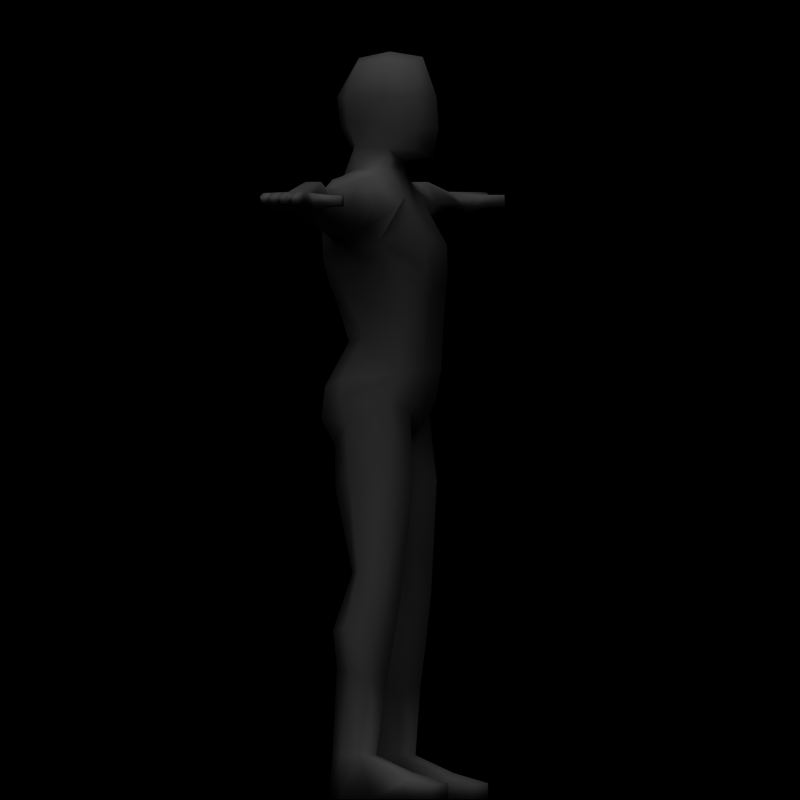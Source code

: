 # Source: platformer_animations.blend  (saved by Blender 2.49.2; exported with 4.5.12 LTS)
import bpy
from mathutils import Matrix  # noqa: F401  (used for matrix-valued properties, if any)

bpy.ops.wm.read_factory_settings(use_empty=True)
scene = bpy.context.scene
scene.name = 'Scene'

# ---- collections
col_collection_1 = bpy.data.collections.new('Collection 1'); scene.collection.children.link(col_collection_1)

# ---- materials (node trees are filled in below, after node groups)
mat_material_001 = bpy.data.materials.new('Material.001')
mat_material_001.alpha_threshold = 0.0
mat_material_001.preview_render_type = 'SHADERBALL'
mat_material_001.roughness = 0.5
mat_material_001.specular_intensity = 0.0
mat_material_001.line_color = (0.0, 0.0, 0.0, 1.0)
mat_material = bpy.data.materials.new('Material')
mat_material.alpha_threshold = 0.0
mat_material.roughness = 0.5
mat_material.line_color = (0.0, 0.0, 0.0, 1.0)

# ---- material node trees

# ---- world
world_world = bpy.data.worlds.new('World'); scene.world = world_world
world_world.color = (0.0, 0.0, 0.0)
world_world.use_sun_shadow = False
world_world.sun_shadow_jitter_overblur = 0.0
world_world.cycles.sampling_method = 'MANUAL'
world_world.cycles.sample_map_resolution = 256

# ---- cameras
cam_camera = bpy.data.cameras.new('Camera')
cam_camera.type = 'ORTHO'
cam_camera.passepartout_alpha = 0.2
cam_camera.clip_end = 100.0
cam_camera.lens = 80.0
cam_camera.ortho_scale = 2.0
cam_camera.show_passepartout = False
cam_camera.show_safe_areas = True
cam_camera.dof.focus_distance = 0.0
cam_camera.dof.aperture_fstop = 128.0

# ---- lights
light_spot = bpy.data.lights.new('Spot', 'SUN')
light_spot.transmission_factor = 0.0
light_spot.cutoff_distance = 30.0
light_spot.angle = 1.571
light_spot.energy = 1.0
light_spot.shadow_buffer_clip_start = 1.001
light_spot.shadow_soft_size = 1.0
light_spot.shadow_cascade_max_distance = 1000.0
light_spot.cycles.use_multiple_importance_sampling = False

# ---- meshes
me_plane = bpy.data.meshes.new('Plane')
me_plane.from_pydata([], [], [])
me_plane.use_remesh_preserve_volume = False
me_plane.use_remesh_preserve_attributes = False
me_plane.use_mirror_vertex_groups = False
me_plane.update()
me_mehumanmale_001 = bpy.data.meshes.new('meHumanMale.001')
me_mehumanmale_001.from_pydata([(-0.7955, 0.006095, 0.492), (-0.8343, 0.0159, 0.5007), (-0.8356, 0.04222, 0.501), (-0.8021, 0.01565, 0.531), (-0.8328, 0.01575, 0.5332), (-0.834, 0.04207, 0.5334), (-0.8317, 0.06848, 0.5335), (-0.8332, 0.06864, 0.5011), (-0.7538, 0.1236, 0.4855), (-0.7525, 0.1239, 0.5275), (-0.887, 0.06724, 0.5064), (-0.8857, 0.06711, 0.5324), (-0.8845, 0.04079, 0.5321), (-0.8857, 0.04092, 0.5061), (-0.9332, 0.04552, 0.5038), (-0.9351, 0.0422, 0.5221), (-0.9361, 0.06325, 0.5223), (-0.9339, 0.06026, 0.5039), (-0.88, 0.09626, 0.5308), (-0.8811, 0.09637, 0.5074), (-0.8799, 0.07005, 0.5061), (-0.8787, 0.06993, 0.5321), (-0.9257, 0.07143, 0.5219), (-0.9238, 0.07475, 0.5036), (-0.9245, 0.08948, 0.5052), (-0.9267, 0.09249, 0.5217), (-0.8802, 0.03816, 0.5321), (-0.879, 0.01184, 0.5319), (-0.8815, 0.03828, 0.5061), (-0.8802, 0.01196, 0.5059), (-0.9277, 0.01656, 0.5035), (-0.9284, 0.0313, 0.5037), (-0.9296, 0.01324, 0.5218), (-0.9306, 0.0343, 0.522), (-0.746, 0.02078, 0.5285), (-0.7519, 0.07362, 0.5343), (-0.7473, 0.02011, 0.4826), (-0.7536, 0.07334, 0.483), (-0.7622, -0.01882, 0.495), (-0.7612, -0.01819, 0.5266), (-0.7872, -0.02689, 0.5262), (-0.7882, -0.02745, 0.4981), (-0.7941, -0.06078, 0.502), (-0.7921, -0.05855, 0.5231), (-0.7768, -0.06227, 0.5267), (-0.7777, -0.06298, 0.4971), (-0.9074, 0.1194, 0.5217), (-0.9052, 0.1164, 0.5052), (-0.9046, 0.1017, 0.5036), (-0.9064, 0.09838, 0.5219), (-0.8594, 0.09688, 0.5321), (-0.8606, 0.097, 0.5061), (-0.8618, 0.1233, 0.5074), (-0.8607, 0.1232, 0.5308), (-0.8105, 0.1237, 0.5315), (-0.8118, 0.1238, 0.5022), (-0.8237, 0.09508, 0.5016), (-0.8222, 0.09494, 0.5325), (-0.7883, 0.1249, 0.4919), (-0.7857, 0.1252, 0.5286), (-0.7937, 0.04366, 0.501), (-0.7921, 0.04351, 0.5334), (-0.792, 0.09604, 0.5016), (-0.7906, 0.09589, 0.5325), (0.0, -0.006751, 0.6107), (0.0, -0.09263, 0.4069), (0.0, -0.08716, 0.6222), (0.0, 0.1537, 0.6955), (-0.4702, 0.09932, 0.458), (-0.4702, 0.0652, 0.4579), (-0.4919, 0.03829, 0.5016), (-0.4702, 0.06513, 0.5426), (-0.4702, 0.09929, 0.5425), (-0.4702, 0.1423, 0.5015), (-0.1997, 0.1172, 0.3937), (-0.1954, 0.001093, 0.4103), (-0.1761, -0.04527, 0.4982), (-0.1421, 0.02877, 0.5718), (-0.1435, 0.1157, 0.5712), (-0.1756, 0.1655, 0.485), (-0.7113, 0.1171, 0.5196), (-0.7113, 0.09405, 0.5362), (-0.7113, 0.0553, 0.5296), (-0.7113, 0.03954, 0.506), (-0.7113, 0.06277, 0.4884), (-0.7113, 0.1017, 0.4951), (-0.06708, 0.185, 0.4823), (-0.06041, 0.09357, 0.591), (-0.05989, 0.009367, 0.5929), (-0.07574, -0.03336, 0.5206), (0.0, -0.0469, 0.4858), (0.0, 0.1735, 0.4759), (-0.1425, 0.05578, 0.1736), (-0.1309, -0.04419, 0.2146), (-0.1018, -0.08717, 0.2312), (-0.06096, 0.1153, 0.1601), (-0.08111, -0.08509, 0.0904), (-0.1514, -0.03732, 0.0802), (-0.08111, 0.1724, 0.04672), (-0.1528, 0.1123, 0.06343), (-0.1659, -0.02252, 0.03588), (-0.08681, -0.06802, 0.004748), (-0.08681, 0.1805, -0.03471), (-0.1677, 0.1103, 0.01514), (-0.1549, 0.0913, -0.8743), (-0.1549, 0.04407, -0.8743), (-0.1894, 0.01014, -0.8743), (-0.2239, 0.04407, -0.8743), (-0.2239, 0.0913, -0.8743), (-0.1894, 0.1239, -0.8743), (-0.1409, 0.08509, -0.4201), (-0.1955, 0.05539, -0.4139), (-0.1973, -0.0116, -0.4355), (-0.1447, -0.04235, -0.4651), (-0.08335, -0.0116, -0.4458), (-0.08152, 0.05539, -0.4242), (-0.1421, 0.08829, -0.9849), (-0.1547, 0.007083, -0.9849), (-0.1895, 0.006883, -0.9849), (-0.2459, 0.007083, -0.9849), (-0.2424, 0.08829, -0.9849), (-0.1898, 0.1349, -0.9849), (-0.2507, -0.1486, -0.9849), (-0.1924, -0.1768, -0.9849), (-0.1525, -0.1486, -0.9849), (-0.2483, -0.1486, -0.9474), (-0.1921, -0.1768, -0.9446), (-0.1525, -0.1486, -0.9474), (0.0, -0.0244, 0.5465), (0.0, 0.1568, 0.5435), (-0.0568, 0.1009, 0.6505), (-0.06153, 0.009241, 0.6414), (0.0, 0.1174, 0.6327), (-0.09982, -0.09515, 0.401), (-0.09237, 0.1742, 0.3625), (-0.002365, 0.1554, 0.3587), (-0.06506, 0.1168, 0.6966), (-0.05947, -0.06496, 0.6405), (-0.07977, -0.06372, 0.7713), (-0.06641, 0.1248, 0.7724), (0.0, -0.09518, 0.7713), (0.0, 0.1629, 0.7713), (-0.06148, -0.04299, 0.8443), (-0.06148, 0.09614, 0.8491), (0.0, -0.05914, 0.8715), (3.02e-09, 0.1063, 0.8686), (-0.5163, 0.1056, 0.4519), (-0.5163, 0.1438, 0.5031), (-0.5163, 0.1056, 0.5587), (-0.5163, 0.06546, 0.5588), (-0.5163, 0.03676, 0.5032), (-0.5163, 0.0655, 0.4518), (-0.406, 0.05013, 0.4408), (-0.3339, 0.1048, 0.4296), (-0.425, 0.02133, 0.4907), (-0.4037, 0.05363, 0.5437), (-0.334, 0.104, 0.5434), (-0.3034, 0.1587, 0.4877), (-0.08875, 0.01261, -0.6147), (-0.1569, -0.02393, -0.6045), (-0.231, 0.01176, -0.5779), (-0.2293, 0.08238, -0.5579), (-0.1534, 0.1322, -0.5632), (-0.08658, 0.08886, -0.5895), (-0.1987, 0.08077, -0.1604), (-0.1983, -0.02645, -0.1559), (-0.1135, 0.1367, -0.2061), (-0.112, -0.06545, -0.1885), (-0.02201, -0.004925, -0.2443), (-0.02141, 0.06641, -0.2372), (0.02141, 0.06641, -0.2372), (0.02201, -0.004925, -0.2443), (0.112, -0.06545, -0.1885), (0.1135, 0.1367, -0.2061), (0.1983, -0.02645, -0.1559), (0.1987, 0.08077, -0.1604), (0.08658, 0.08886, -0.5895), (0.1534, 0.1322, -0.5632), (0.2293, 0.08238, -0.5579), (0.231, 0.01176, -0.5779), (0.1569, -0.02393, -0.6045), (0.08875, 0.01261, -0.6147), (0.3034, 0.1587, 0.4877), (0.334, 0.104, 0.5434), (0.4037, 0.05363, 0.5437), (0.425, 0.02133, 0.4907), (0.3339, 0.1048, 0.4296), (0.406, 0.05013, 0.4408), (0.06148, 0.09614, 0.8491), (0.06148, -0.04299, 0.8443), (0.06641, 0.1248, 0.7724), (0.07977, -0.06372, 0.7713), (0.05947, -0.06496, 0.6405), (0.06506, 0.1168, 0.6966), (0.09237, 0.1742, 0.3625), (0.09982, -0.09515, 0.401), (0.06153, 0.009241, 0.6414), (0.0568, 0.1009, 0.6505), (0.1525, -0.1486, -0.9474), (0.1921, -0.1768, -0.9446), (0.2483, -0.1486, -0.9474), (0.1525, -0.1486, -0.9849), (0.1924, -0.1768, -0.9849), (0.2507, -0.1486, -0.9849), (0.1898, 0.1349, -0.9849), (0.2424, 0.08829, -0.9849), (0.2459, 0.007083, -0.9849), (0.1895, 0.006883, -0.9849), (0.1547, 0.007083, -0.9849), (0.1421, 0.08829, -0.9849), (0.08152, 0.05539, -0.4242), (0.08335, -0.0116, -0.4458), (0.1447, -0.04235, -0.4651), (0.1973, -0.0116, -0.4355), (0.1955, 0.05539, -0.4139), (0.1409, 0.08509, -0.4201), (0.1894, 0.1239, -0.8743), (0.2239, 0.0913, -0.8743), (0.2239, 0.04407, -0.8743), (0.1894, 0.01014, -0.8743), (0.1549, 0.04407, -0.8743), (0.1549, 0.0913, -0.8743), (0.0, -0.05504, -0.05819), (0.0, 0.1284, -0.08252), (0.1677, 0.1103, 0.01514), (0.08681, 0.1805, -0.03471), (0.08681, -0.06802, 0.004748), (0.1659, -0.02252, 0.03588), (0.0, -0.08509, 0.0904), (0.1528, 0.1123, 0.06343), (0.08111, 0.1724, 0.04672), (0.1514, -0.03732, 0.0802), (0.08111, -0.08509, 0.0904), (0.06096, 0.1153, 0.1601), (0.1018, -0.08717, 0.2312), (0.1309, -0.04419, 0.2146), (0.1425, 0.05578, 0.1736), (0.0, -0.07445, 0.2312), (0.07574, -0.03336, 0.5206), (0.05989, 0.009367, 0.5929), (0.06041, 0.09357, 0.591), (0.06708, 0.185, 0.4823), (0.1756, 0.1655, 0.485), (0.1435, 0.1157, 0.5712), (0.1421, 0.02877, 0.5718), (0.1761, -0.04527, 0.4982), (0.1954, 0.001093, 0.4103), (0.1997, 0.1172, 0.3937), (0.4702, 0.1423, 0.5015), (0.4702, 0.09929, 0.5425), (0.4702, 0.06513, 0.5426), (0.4919, 0.03829, 0.5016), (0.4702, 0.0652, 0.4579), (0.4702, 0.09932, 0.458), (0.0, 0.159, 0.04968), (0.0, 0.1037, 0.1631), (-0.1922, -0.08016, -0.9849), (-0.2559, -0.07927, -0.9849), (-0.2533, -0.0823, -0.938), (-0.151, -0.07927, -0.9849), (-0.1522, -0.0823, -0.938), (-0.1917, -0.08636, -0.9185), (0.1917, -0.08636, -0.9185), (0.1522, -0.0823, -0.938), (0.151, -0.07927, -0.9849), (0.2533, -0.0823, -0.938), (0.2559, -0.07927, -0.9849), (0.1922, -0.08016, -0.9849), (-0.11, 0.02135, -0.7154), (-0.1659, -0.008547, -0.6986), (-0.2258, 0.0173, -0.6811), (-0.2246, 0.06937, -0.6677), (-0.1628, 0.1191, -0.6569), (-0.1089, 0.07341, -0.7021), (0.1089, 0.07341, -0.7021), (0.1628, 0.1191, -0.6569), (0.2246, 0.06937, -0.6677), (0.2258, 0.0173, -0.6811), (0.1659, -0.008547, -0.6986), (0.11, 0.02135, -0.7154), (-0.1799, 0.09098, -0.04574), (-0.1723, -0.0157, -0.0009543), (-0.0983, 0.1419, -0.09928), (-0.09178, -0.05109, -0.02231), (0.0137, 0.0901, -0.1081), (0.01324, -0.003993, -0.1027), (0.09178, -0.05109, -0.02231), (0.0983, 0.1419, -0.09928), (0.1723, -0.0157, -0.0009543), (0.1799, 0.09098, -0.04574), (-0.0137, 0.0901, -0.1081), (-0.01324, -0.003993, -0.1027), (-0.1673, 0.09822, 0.2785), (-0.1484, -0.03516, 0.2929), (-0.1087, -0.0905, 0.2861), (-0.07839, 0.1417, 0.2566), (0.07839, 0.1417, 0.2566), (0.1087, -0.0905, 0.2861), (0.1484, -0.03516, 0.2929), (0.1673, 0.09822, 0.2785), (0.0, 0.1266, 0.2579), (0.0, -0.08288, 0.2737), (-0.2318, 0.03908, 0.4371), (-0.2207, 0.1144, 0.4116), (-0.2292, 0.008272, 0.4913), (-0.224, 0.04324, 0.5655), (-0.2214, 0.115, 0.565), (-0.2079, 0.1549, 0.4864), (0.2079, 0.1549, 0.4864), (0.2214, 0.115, 0.565), (0.224, 0.04324, 0.5655), (0.2292, 0.008272, 0.4913), (0.2207, 0.1144, 0.4116), (0.2318, 0.03908, 0.4371), (-0.07748, 0.02366, 0.6945), (0.07748, 0.02366, 0.6945), (-0.07065, -0.06624, 0.6955), (0.0, -0.09993, 0.6955), (0.07065, -0.06624, 0.6955), (-0.08691, 0.01961, 0.7702), (0.08691, 0.01961, 0.7702), (-0.07053, 0.0243, 0.8532), (0.07053, 0.0243, 0.8532), (0.0, 0.02662, 0.8851), (0.5163, 0.0655, 0.4518), (0.5163, 0.03676, 0.5032), (0.5163, 0.06546, 0.5588), (0.5163, 0.1056, 0.5587), (0.5163, 0.1438, 0.5031), (0.5163, 0.1056, 0.4519), (0.7113, 0.1017, 0.4951), (0.7113, 0.06277, 0.4884), (0.7113, 0.03954, 0.506), (0.7113, 0.0553, 0.5296), (0.7113, 0.09405, 0.5362), (0.7113, 0.1171, 0.5196), (0.7906, 0.09589, 0.5325), (0.792, 0.09604, 0.5016), (0.7921, 0.04351, 0.5334), (0.7937, 0.04366, 0.501), (0.7857, 0.1252, 0.5286), (0.7883, 0.1249, 0.4919), (0.8222, 0.09494, 0.5325), (0.8237, 0.09508, 0.5016), (0.8118, 0.1238, 0.5022), (0.8105, 0.1237, 0.5315), (0.8607, 0.1232, 0.5308), (0.8618, 0.1233, 0.5074), (0.8606, 0.097, 0.5061), (0.8594, 0.09688, 0.5321), (0.9064, 0.09838, 0.5219), (0.9046, 0.1017, 0.5036), (0.9052, 0.1164, 0.5052), (0.9074, 0.1194, 0.5217), (0.7777, -0.06298, 0.4971), (0.7768, -0.06227, 0.5267), (0.7921, -0.05855, 0.5231), (0.7941, -0.06078, 0.502), (0.7882, -0.02745, 0.4981), (0.7872, -0.02689, 0.5262), (0.7612, -0.01819, 0.5266), (0.7622, -0.01882, 0.495), (0.7536, 0.07334, 0.483), (0.7473, 0.02011, 0.4826), (0.7519, 0.07362, 0.5343), (0.746, 0.02078, 0.5285), (0.9306, 0.0343, 0.522), (0.9296, 0.01324, 0.5218), (0.9284, 0.0313, 0.5037), (0.9277, 0.01656, 0.5035), (0.8802, 0.01196, 0.5059), (0.8815, 0.03828, 0.5061), (0.879, 0.01184, 0.5319), (0.8802, 0.03816, 0.5321), (0.9267, 0.09249, 0.5217), (0.9245, 0.08948, 0.5052), (0.9238, 0.07475, 0.5036), (0.9257, 0.07143, 0.5219), (0.8787, 0.06993, 0.5321), (0.8799, 0.07005, 0.5061), (0.8811, 0.09637, 0.5074), (0.88, 0.09626, 0.5308), (0.9339, 0.06026, 0.5039), (0.9361, 0.06325, 0.5223), (0.9351, 0.0422, 0.5221), (0.9332, 0.04552, 0.5038), (0.8857, 0.04092, 0.5061), (0.8845, 0.04079, 0.5321), (0.8857, 0.06711, 0.5324), (0.887, 0.06724, 0.5064), (0.7525, 0.1239, 0.5275), (0.7538, 0.1236, 0.4855), (0.8332, 0.06864, 0.5011), (0.8317, 0.06848, 0.5335), (0.834, 0.04207, 0.5334), (0.8328, 0.01575, 0.5332), (0.8021, 0.01565, 0.531), (0.8356, 0.04222, 0.501), (0.8343, 0.0159, 0.5007), (0.7955, 0.006095, 0.492), (-0.1778, 0.1119, 0.3418), (-0.1574, -0.02372, 0.352), (-0.1042, -0.09574, 0.3346), (-0.08538, 0.1608, 0.3096), (0.08538, 0.1608, 0.3096), (0.1042, -0.09574, 0.3346), (0.1574, -0.02372, 0.352), (0.1778, 0.1119, 0.3418), (0.0, 0.1439, 0.3083), (0.0, -0.09067, 0.3314)], [], [(0, 3, 4, 1), (7, 2, 13, 10), (6, 7, 10, 11), (5, 6, 11, 12), (2, 5, 12, 13), (13, 12, 15, 14), (12, 11, 16, 15), (11, 10, 17, 16), (10, 13, 14, 17), (14, 15, 16, 17), (6, 57, 18, 21), (56, 7, 20, 19), (7, 6, 21, 20), (20, 21, 22, 23), (19, 20, 23, 24), (21, 18, 25, 22), (18, 19, 24, 25), (23, 22, 25, 24), (4, 5, 26, 27), (5, 2, 28, 26), (1, 4, 27, 29), (2, 1, 29, 28), (28, 29, 30, 31), (29, 27, 32, 30), (26, 28, 31, 33), (27, 26, 33, 32), (30, 32, 33, 31), (36, 34, 39, 38), (0, 36, 38, 41), (34, 3, 40, 39), (3, 0, 41, 40), (40, 41, 42, 43), (39, 40, 43, 44), (41, 38, 45, 42), (38, 39, 44, 45), (43, 42, 45, 44), (82, 34, 36, 83), (81, 35, 34, 82), (80, 9, 35, 81), (84, 37, 8, 85), (83, 36, 37, 84), (48, 49, 46, 47), (53, 52, 47, 46), (50, 53, 46, 49), (52, 51, 48, 47), (51, 50, 49, 48), (55, 56, 51, 52), (57, 54, 53, 50), (54, 55, 52, 53), (80, 85, 8, 9), (9, 8, 58, 59), (54, 59, 58, 55), (6, 35, 63, 57), (54, 57, 63, 59), (9, 59, 63, 35), (5, 61, 35, 6), (3, 34, 35, 61), (3, 61, 5, 4), (2, 7, 37, 60), (7, 56, 62, 37), (0, 60, 37, 36), (8, 37, 62, 58), (55, 58, 62, 56), (0, 1, 2, 60), (18, 57, 56, 19), (50, 51, 56, 57), (79, 78, 87, 86), (78, 77, 88, 87), (77, 76, 89, 88), (96, 97, 100, 101), (99, 98, 102, 103), (98, 254, 223, 102), (228, 96, 101, 222), (97, 99, 103, 100), (104, 105, 117, 116), (107, 108, 120, 119), (108, 109, 121, 120), (109, 104, 116, 121), (127, 126, 123, 124), (126, 125, 122, 123), (88, 89, 90, 128), (86, 87, 129, 91), (87, 88, 131, 130), (64, 131, 88, 128), (129, 87, 130, 132), (90, 89, 133, 65), (86, 91, 135, 134), (75, 133, 89, 76), (74, 79, 86, 134), (237, 94, 96, 228), (93, 97, 96, 94), (92, 99, 97, 93), (92, 95, 98, 99), (255, 254, 98, 95), (131, 64, 66, 137), (132, 130, 136, 67), (67, 136, 139, 141), (138, 140, 144, 142), (141, 139, 143, 145), (118, 119, 120, 121), (116, 117, 118, 121), (68, 146, 147, 73), (146, 85, 80, 147), (73, 147, 148, 72), (147, 80, 81, 148), (72, 148, 149, 71), (148, 81, 82, 149), (71, 149, 150, 70), (149, 82, 83, 150), (70, 150, 151, 69), (150, 83, 84, 151), (69, 151, 146, 68), (151, 84, 85, 146), (69, 152, 154, 70), (70, 154, 155, 71), (71, 155, 156, 72), (72, 156, 157, 73), (153, 68, 73, 157), (68, 153, 152, 69), (253, 252, 187, 186), (186, 182, 248, 253), (249, 248, 182, 183), (250, 249, 183, 184), (251, 250, 184, 185), (252, 251, 185, 187), (252, 253, 329, 324), (251, 252, 324, 325), (250, 251, 325, 326), (249, 250, 326, 327), (248, 249, 327, 328), (253, 248, 328, 329), (209, 204, 207, 208), (207, 204, 205, 206), (141, 145, 188, 190), (191, 189, 144, 140), (67, 141, 190, 193), (132, 67, 193, 197), (66, 64, 196, 192), (255, 233, 230, 254), (236, 229, 230, 233), (236, 235, 231, 229), (235, 234, 232, 231), (237, 228, 232, 234), (247, 194, 241, 242), (246, 245, 238, 195), (241, 194, 135, 91), (90, 65, 195, 238), (129, 132, 197, 240), (64, 128, 239, 196), (240, 197, 196, 239), (241, 91, 129, 240), (239, 128, 90, 238), (199, 202, 203, 200), (198, 201, 202, 199), (216, 204, 209, 221), (217, 205, 204, 216), (218, 206, 205, 217), (221, 209, 208, 220), (231, 227, 224, 229), (228, 222, 226, 232), (230, 225, 223, 254), (229, 224, 225, 230), (232, 226, 227, 231), (244, 239, 238, 245), (243, 240, 239, 244), (242, 241, 240, 243), (118, 256, 257, 119), (256, 123, 122, 257), (119, 257, 258, 107), (257, 122, 125, 258), (117, 259, 256, 118), (259, 124, 123, 256), (105, 260, 259, 117), (260, 127, 124, 259), (107, 258, 261, 106), (258, 125, 126, 261), (106, 261, 260, 105), (261, 126, 127, 260), (220, 263, 262, 219), (263, 198, 199, 262), (219, 262, 265, 218), (262, 199, 200, 265), (208, 264, 263, 220), (264, 201, 198, 263), (207, 267, 264, 208), (267, 202, 201, 264), (218, 265, 266, 206), (265, 200, 203, 266), (206, 266, 267, 207), (266, 203, 202, 267), (158, 268, 273, 163), (268, 105, 104, 273), (159, 269, 268, 158), (269, 106, 105, 268), (160, 270, 269, 159), (270, 107, 106, 269), (161, 271, 270, 160), (271, 108, 107, 270), (162, 272, 271, 161), (272, 109, 108, 271), (163, 273, 272, 162), (273, 104, 109, 272), (177, 275, 274, 176), (275, 216, 221, 274), (178, 276, 275, 177), (276, 217, 216, 275), (179, 277, 276, 178), (277, 218, 217, 276), (180, 278, 277, 179), (278, 219, 218, 277), (181, 279, 278, 180), (279, 220, 219, 278), (176, 274, 279, 181), (274, 221, 220, 279), (103, 280, 281, 100), (280, 164, 165, 281), (102, 282, 280, 103), (282, 166, 164, 280), (100, 281, 283, 101), (281, 165, 167, 283), (101, 283, 291, 222), (283, 167, 168, 291), (223, 290, 282, 102), (290, 169, 166, 282), (222, 291, 290, 223), (291, 168, 169, 290), (223, 284, 285, 222), (284, 170, 171, 285), (225, 287, 284, 223), (287, 173, 170, 284), (222, 285, 286, 226), (285, 171, 172, 286), (226, 286, 288, 227), (286, 172, 174, 288), (224, 289, 287, 225), (289, 175, 173, 287), (227, 288, 289, 224), (288, 174, 175, 289), (292, 92, 93, 293), (293, 93, 94, 294), (237, 301, 294, 94), (295, 95, 92, 292), (95, 295, 300, 255), (255, 300, 296, 233), (299, 236, 233, 296), (234, 297, 301, 237), (297, 234, 235, 298), (298, 235, 236, 299), (152, 302, 304, 154), (302, 75, 76, 304), (154, 304, 305, 155), (304, 76, 77, 305), (155, 305, 306, 156), (305, 77, 78, 306), (156, 306, 307, 157), (306, 78, 79, 307), (74, 303, 307, 79), (303, 153, 157, 307), (153, 303, 302, 152), (303, 74, 75, 302), (187, 313, 312, 186), (313, 246, 247, 312), (242, 308, 312, 247), (308, 182, 186, 312), (182, 308, 309, 183), (308, 242, 243, 309), (183, 309, 310, 184), (309, 243, 244, 310), (184, 310, 311, 185), (310, 244, 245, 311), (185, 311, 313, 187), (311, 245, 246, 313), (66, 317, 316, 137), (317, 140, 138, 316), (192, 318, 317, 66), (318, 191, 140, 317), (192, 196, 315, 318), (193, 315, 196, 197), (131, 137, 316, 314), (130, 131, 314, 136), (191, 318, 315, 320), (190, 320, 315, 193), (138, 319, 314, 316), (136, 314, 319, 139), (189, 191, 320, 322), (188, 322, 320, 190), (139, 319, 321, 143), (138, 142, 321, 319), (144, 189, 322, 323), (142, 144, 323, 321), (143, 321, 323, 145), (145, 323, 322, 188), (324, 329, 330, 331), (325, 324, 331, 332), (326, 325, 332, 333), (327, 326, 333, 334), (328, 327, 334, 335), (329, 328, 335, 330), (349, 342, 343, 348), (381, 380, 343, 342), (399, 339, 397, 398), (344, 343, 337, 341), (391, 341, 337, 362), (399, 363, 362, 339), (392, 362, 337, 343), (397, 339, 362, 392), (396, 395, 394, 338), (396, 338, 364, 365), (394, 393, 364, 338), (390, 364, 336, 340), (345, 340, 336, 342), (393, 342, 336, 364), (345, 344, 341, 340), (390, 340, 341, 391), (335, 390, 391, 330), (345, 346, 347, 344), (342, 349, 346, 345), (344, 347, 348, 343), (348, 351, 350, 349), (347, 352, 351, 348), (349, 350, 353, 346), (346, 353, 352, 347), (351, 352, 353, 350), (332, 331, 362, 363), (331, 330, 391, 362), (335, 334, 364, 390), (334, 333, 365, 364), (333, 332, 363, 365), (356, 355, 354, 357), (361, 354, 355, 360), (358, 357, 354, 361), (360, 355, 356, 359), (359, 356, 357, 358), (396, 359, 358, 399), (365, 360, 359, 396), (399, 358, 361, 363), (363, 361, 360, 365), (369, 368, 366, 367), (372, 367, 366, 373), (373, 366, 368, 371), (370, 369, 367, 372), (371, 368, 369, 370), (397, 371, 370, 398), (398, 370, 372, 395), (394, 373, 371, 397), (395, 372, 373, 394), (376, 375, 374, 377), (381, 374, 375, 380), (378, 377, 374, 381), (380, 375, 376, 379), (379, 376, 377, 378), (392, 379, 378, 393), (343, 380, 379, 392), (393, 378, 381, 342), (385, 382, 383, 384), (389, 382, 385, 386), (388, 383, 382, 389), (387, 384, 383, 388), (386, 385, 384, 387), (397, 386, 387, 394), (394, 387, 388, 393), (393, 388, 389, 392), (392, 389, 386, 397), (399, 398, 395, 396), (74, 400, 401, 75), (400, 292, 293, 401), (75, 401, 402, 133), (401, 293, 294, 402), (301, 409, 402, 294), (409, 65, 133, 402), (134, 403, 400, 74), (403, 295, 292, 400), (295, 403, 408, 300), (403, 134, 135, 408), (300, 408, 404, 296), (408, 135, 194, 404), (247, 407, 404, 194), (407, 299, 296, 404), (297, 405, 409, 301), (405, 195, 65, 409), (195, 405, 406, 246), (405, 297, 298, 406), (246, 406, 407, 247), (406, 298, 299, 407), (179, 213, 212, 180), (178, 214, 213, 179), (180, 212, 211, 181), (176, 181, 211, 210), (176, 210, 215, 177), (177, 215, 214, 178), (172, 212, 213, 174), (171, 211, 212, 172), (170, 210, 211, 171), (174, 213, 214, 175), (173, 175, 214, 215), (170, 173, 215, 210), (113, 114, 168, 167), (112, 113, 167, 165), (111, 112, 165, 164), (113, 159, 158, 114), (114, 158, 163, 115), (112, 160, 159, 113), (111, 161, 160, 112), (114, 115, 169, 168), (110, 166, 169, 115), (110, 111, 164, 166), (110, 115, 163, 162), (110, 162, 161, 111)])
me_mehumanmale_001.polygons.foreach_set('use_smooth', [True] * 408)
me_mehumanmale_001.materials.append(mat_material_001)
me_mehumanmale_001.materials.append(mat_material)
me_mehumanmale_001.use_remesh_preserve_volume = False
me_mehumanmale_001.use_remesh_preserve_attributes = False
me_mehumanmale_001.use_mirror_vertex_groups = False
me_mehumanmale_001.update()
arm_armalearm_001 = bpy.data.armatures.new('arMaleArm.001')  # bones are not reproduced

# ---- objects
ob_renderplatform = bpy.data.objects.new('RenderPlatform', me_plane)
ob_malearm = bpy.data.objects.new('MaleArm', arm_armalearm_001)
ob_humanmale = bpy.data.objects.new('HumanMale', me_mehumanmale_001)
ob_lamp = bpy.data.objects.new('Lamp', light_spot)
ob_camera = bpy.data.objects.new('Camera', cam_camera)

# ---- transforms, parenting, visibility, modifiers, constraints
ob_renderplatform.location = (0.0, 0.0, 0.0)
ob_renderplatform.rotation_euler = (0.0, -0.0, -55.24)
ob_renderplatform.lock_rotations_4d = False
ob_renderplatform.empty_display_type = 'ARROWS'
ob_renderplatform.lineart.crease_threshold = 0.0
ob_malearm.parent = ob_renderplatform
ob_malearm.matrix_parent_inverse = Matrix(((1.0, 9.904e-05, 0.0, 0.0), (-9.904e-05, 1.0, 0.0, 0.0), (0.0, 0.0, 1.0, 0.0), (0.0, 0.0, 0.0, 1.0)))
ob_malearm.location = (0.0001078, -0.01891, 1.615)
ob_malearm.rotation_euler = (1.571, -0.0, 5.05e-05)
ob_malearm.scale = (0.5, 0.5, 0.5)
ob_malearm.lock_rotations_4d = False
ob_malearm.empty_display_type = 'ARROWS'
ob_malearm.color = (0.0, 0.0, 0.0, 1.0)
ob_malearm.lineart.crease_threshold = 0.0
ob_humanmale.parent = ob_renderplatform
ob_humanmale.matrix_parent_inverse = Matrix(((1.0, 6.345e-05, 0.0, 0.0), (-6.345e-05, 1.0, 0.0, 0.0), (0.0, 0.0, 1.0, 0.0), (0.0, 0.0, 0.0, 1.0)))
ob_humanmale.location = (0.0, 0.0001599, 0.9877)
ob_humanmale.rotation_euler = (0.0, -0.0, -3.02e-07)
ob_humanmale.lock_rotations_4d = False
ob_humanmale.empty_display_type = 'ARROWS'
ob_humanmale.color = (0.0, 0.0, 0.0, 1.0)
ob_humanmale.lineart.crease_threshold = 0.0
_vg = ob_humanmale.vertex_groups.new(name='Head')
_vg.add([64, 66, 67, 130, 131, 132, 136, 137, 138, 139, 140, 141, 142, 143, 144, 145, 188, 189, 190, 191, 192, 193, 196, 197, 314, 315, 316, 317, 318, 319, 320, 321, 322, 323], 1.0, 'REPLACE')
_vg = ob_humanmale.vertex_groups.new(name='Thigh.Left')
_vg.add([170, 171, 172, 173, 174, 175, 210, 211, 212, 213, 214, 215, 284, 285, 286, 287, 288, 289], 1.0, 'REPLACE')
_vg = ob_humanmale.vertex_groups.new(name='Thigh.Right')
_vg.add([110, 111, 112, 113, 114, 115, 164, 165, 166, 167, 168, 169, 280, 281, 282, 283, 290, 291], 1.0, 'REPLACE')
_vg = ob_humanmale.vertex_groups.new(name='Shin.Left')
_vg.add([176, 177, 178, 179, 180, 181, 216, 217, 218, 219, 220, 221, 274, 275, 276, 277, 278, 279], 1.0, 'REPLACE')
_vg = ob_humanmale.vertex_groups.new(name='Shin.Right')
_vg.add([104, 105, 106, 107, 108, 109, 158, 159, 160, 161, 162, 163, 268, 269, 270, 271, 272, 273], 1.0, 'REPLACE')
_vg = ob_humanmale.vertex_groups.new(name='Forearm.Right')
_vg.add([68, 69, 70, 71, 72, 73, 80, 81, 82, 83, 84, 85, 146, 147, 148, 149, 150, 151], 1.0, 'REPLACE')
_vg = ob_humanmale.vertex_groups.new(name='Forearm.Left')
_vg.add([248, 249, 250, 251, 252, 253, 324, 325, 326, 327, 328, 329, 330, 331, 332, 333, 334, 335], 1.0, 'REPLACE')
_vg = ob_humanmale.vertex_groups.new(name='Upperarm.Left')
_vg.add([182, 183, 184, 185, 186, 187, 242, 243, 244, 245, 248, 249, 250, 251, 252, 253, 308, 309, 310, 311, 312, 313], 1.0, 'REPLACE')
_vg = ob_humanmale.vertex_groups.new(name='Upperarm.Right')
_vg.add([68, 69, 70, 71, 72, 73, 76, 77, 78, 79, 152, 153, 154, 155, 156, 157, 302, 303, 304, 305, 306, 307], 1.0, 'REPLACE')
_vg = ob_humanmale.vertex_groups.new(name='Back')
_vg.add([65, 74, 75, 76, 77, 78, 79, 86, 87, 88, 89, 90, 91, 92, 93, 94, 95, 128, 129, 133, 134, 135, 194, 195, 233, 234, 235, 236, 237, 238, 239, 240, 241, 242, 243, 244, 245, 246, 247, 255, 292, 293, 294, 295, 296, 297, 298, 299, 300, 301, 400, 401, 402, 403, 404, 405, 406, 407, 408, 409], 1.0, 'REPLACE')
_vg = ob_humanmale.vertex_groups.new(name='Foot.Right')
_vg.add([104, 105, 106, 107, 108, 109, 116, 117, 118, 119, 120, 121, 256, 257, 258, 259, 260, 261], 1.0, 'REPLACE')
_vg = ob_humanmale.vertex_groups.new(name='Toes.Right')
_vg.add([122, 123, 124, 125, 126, 127, 256, 257, 258, 259, 260, 261], 1.0, 'REPLACE')
_vg = ob_humanmale.vertex_groups.new(name='Foot.Left')
_vg.add([204, 205, 206, 207, 208, 209, 216, 217, 218, 219, 220, 221, 262, 263, 264, 265, 266, 267], 1.0, 'REPLACE')
_vg = ob_humanmale.vertex_groups.new(name='Toes.Left')
_vg.add([198, 199, 200, 201, 202, 203, 262, 263, 264, 265, 266, 267], 1.0, 'REPLACE')
_vg = ob_humanmale.vertex_groups.new(name='Thumb1.Right')
_vg.add([0, 34, 36, 38, 39, 40, 41], 1.0, 'REPLACE')
_vg = ob_humanmale.vertex_groups.new(name='Thumb2.Right')
_vg.add([38, 39, 40, 41, 42, 43, 44, 45], 1.0, 'REPLACE')
_vg = ob_humanmale.vertex_groups.new(name='Hand.Right')
_vg.add([0, 1, 2, 3, 4, 5, 6, 7, 8, 9, 34, 35, 36, 37, 54, 55, 56, 57, 58, 59, 60, 61, 62, 63, 80, 81, 82, 83, 84, 85], 1.0, 'REPLACE')
_vg = ob_humanmale.vertex_groups.new(name='Fingers1.Right')
_vg.add([1, 2, 4, 5, 6, 7, 10, 11, 12, 13, 18, 19, 20, 21, 26, 27, 28, 29, 50, 51, 52, 53, 54, 55, 56, 57], 1.0, 'REPLACE')
_vg = ob_humanmale.vertex_groups.new(name='Fingers2.Right')
_vg.add([10, 11, 12, 13, 14, 15, 16, 17, 18, 19, 20, 21, 22, 23, 24, 25, 26, 27, 28, 29, 30, 31, 32, 33, 46, 47, 48, 49, 50, 51, 52, 53], 1.0, 'REPLACE')
_vg = ob_humanmale.vertex_groups.new(name='Hand.Left')
_vg.add([330, 331, 332, 333, 334, 335, 336, 337, 338, 339, 340, 341, 342, 343, 344, 345, 362, 363, 364, 365, 390, 391, 392, 393, 394, 395, 396, 397, 398, 399], 1.0, 'REPLACE')
_vg = ob_humanmale.vertex_groups.new(name='Thumb1.Left')
_vg.add([358, 359, 360, 361, 363, 365, 399], 1.0, 'REPLACE')
_vg = ob_humanmale.vertex_groups.new(name='Thumb2.Left')
_vg.add([354, 355, 356, 357, 358, 359, 360, 361], 1.0, 'REPLACE')
_vg = ob_humanmale.vertex_groups.new(name='Fingers1.Left')
_vg.add([342, 343, 344, 345, 346, 347, 348, 349, 370, 371, 372, 373, 378, 379, 380, 381, 386, 387, 388, 389, 392, 393, 394, 395, 397, 398], 1.0, 'REPLACE')
_vg = ob_humanmale.vertex_groups.new(name='Fingers2.Left')
_vg.add([346, 347, 348, 349, 350, 351, 352, 353, 366, 367, 368, 369, 370, 371, 372, 373, 374, 375, 376, 377, 378, 379, 380, 381, 382, 383, 384, 385, 386, 387, 388, 389], 1.0, 'REPLACE')
_vg = ob_humanmale.vertex_groups.new(name='Hip')
_vg.add([96, 97, 98, 99, 100, 101, 102, 103, 222, 223, 224, 225, 226, 227, 228, 229, 230, 231, 232, 254], 1.0, 'REPLACE')
_m = ob_humanmale.modifiers.new('Armature', 'ARMATURE')
_m.object = ob_malearm
_m = ob_humanmale.modifiers.new('EdgeSplit', 'EDGE_SPLIT')
_m.use_edge_angle = False
ob_lamp.location = (-2.447, -7.256, 5.904)
ob_lamp.rotation_euler = (-0.5286, 0.2942, 3.515)
ob_lamp.lock_rotations_4d = False
ob_lamp.empty_display_type = 'ARROWS'
ob_lamp.color = (0.0, 0.0, 0.0, 0.0)
ob_lamp.lineart.crease_threshold = 0.0
ob_camera.location = (0.0, -5.0, 1.0)
ob_camera.rotation_euler = (1.571, 0.0, 0.0)
ob_camera.lock_rotations_4d = False
ob_camera.empty_display_type = 'ARROWS'
ob_camera.color = (0.0, 0.0, 0.0, 0.0)
ob_camera.display_type = 'WIRE'
ob_camera.lineart.crease_threshold = 0.0

# ---- collection membership
col_collection_1.objects.link(ob_renderplatform)
col_collection_1.objects.link(ob_malearm)
col_collection_1.objects.link(ob_humanmale)
col_collection_1.objects.link(ob_lamp)
col_collection_1.objects.link(ob_camera)

# ---- scene / render settings (as saved in the file)
scene.camera = ob_camera
scene.frame_start = 1; scene.frame_end = 65; scene.frame_set(33)
scene.render.engine = 'BLENDER_EEVEE_NEXT'
scene.render.image_settings.compression = 90
scene.render.resolution_x = 256
scene.render.resolution_y = 256
scene.render.resolution_percentage = 25
scene.render.pixel_aspect_x = 100.0
scene.render.pixel_aspect_y = 100.0
scene.render.fps = 8
scene.render.dither_intensity = 0.0
scene.render.use_compositing = False
scene.render.use_sequencer = False
scene.render.use_bake_selected_to_active = True
scene.render.bake_margin = 2
scene.render.bake_bias = 0.0
scene.render.use_stamp_time = False
scene.render.use_stamp_date = False
scene.render.use_stamp_frame = False
scene.render.use_stamp_camera = False
scene.render.use_stamp_scene = False
scene.render.use_stamp_filename = False
scene.render.use_stamp_render_time = False
scene.render.stamp_font_size = 0
scene.cycles.use_denoising = False
scene.cycles.samples = 10
scene.cycles.sampling_pattern = 'TABULATED_SOBOL'
scene.cycles.light_sampling_threshold = 0.0
scene.cycles.use_adaptive_sampling = False
scene.cycles.use_light_tree = False
scene.cycles.blur_glossy = 0.0
scene.cycles.volume_bounces = 1
scene.cycles.pixel_filter_type = 'GAUSSIAN'
scene.cycles.sample_clamp_indirect = 0.0
scene.view_settings.view_transform = 'Raw'
bpy.context.view_layer.update()
